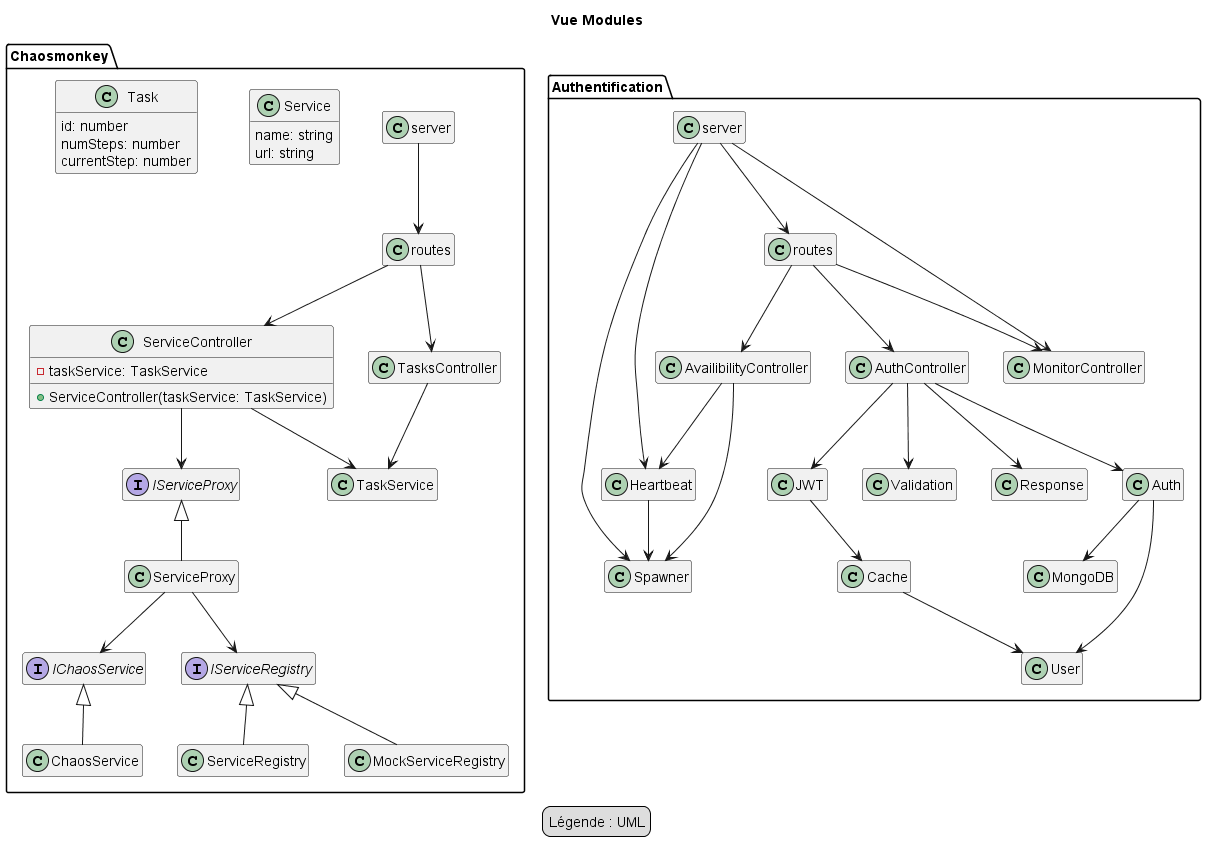

The diagram above was rendered by PlantUML. Its source (embedded in the PNG):
@startuml Vue Modules
Title "Vue Modules"

hide empty members

package Chaosmonkey {
  Class "server" as chaos_server
  Class "routes" as chaos_routes
  Class ServiceController{
    -taskService: TaskService
    +ServiceController(taskService: TaskService)
  }
  Class TasksController
  Class Service{
    name: string
    url: string
  }
  Interface IChaosService
  Class ChaosService
  Interface IServiceRegistry
  Class ServiceRegistry
  Class MockServiceRegistry
  Interface IServiceProxy
  Class ServiceProxy
  Class TaskService
  Class Task{
    id: number
    numSteps: number
    currentStep: number
  }

  chaos_server --> chaos_routes
  chaos_routes --> ServiceController
  chaos_routes --> TasksController
  ServiceController --> TaskService
  TasksController --> TaskService
  ServiceController --> IServiceProxy
  IServiceProxy <|-- ServiceProxy
  ServiceProxy --> IServiceRegistry
  IServiceRegistry <|-- ServiceRegistry
  IServiceRegistry <|-- MockServiceRegistry
  ServiceProxy --> IChaosService
  IChaosService <|-- ChaosService
}

package Authentification{
  Class "server" as auth_server
  Class "routes" as auth_routes
  Class Heartbeat
  Class Spawner
  Class AuthController
  Class AvailibilityController
  Class MonitorController
  Class Auth
  Class Cache
  Class MongoDB
  Class Response
  Class User
  Class JWT
  Class Validation

  Heartbeat --> Spawner
  AuthController --> Auth
  AuthController --> Validation
  AuthController --> JWT
  AuthController --> Response
  AvailibilityController --> Spawner
  AvailibilityController --> Heartbeat
  Auth --> MongoDB
  Auth --> User
  Cache --> User
  auth_routes --> AuthController
  auth_routes --> MonitorController
  auth_routes --> AvailibilityController
  auth_server --> auth_routes
  auth_server --> MonitorController
  auth_server --> Spawner
  auth_server --> Heartbeat
  JWT --> Cache
}

legend
Légende : UML
endlegend


@enduml